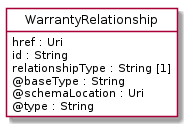

The diagram above was rendered by PlantUML. Its source (embedded in the PNG):
@startuml
hide circle
hide methods
hide stereotype
show <<Enumeration>> stereotype
skinparam class {
   BackgroundColor<<Enumeration>> #E6F5F7
   BackgroundColor<<Ref>> #FFFFE0
   BackgroundColor<<Pivot>> #FFFFFFF
   BackgroundColor<<SimpleType>> #E2F0DA
   BackgroundColor #FCF2E3
}

class WarrantyRelationship <<Pivot>> {
    href : Uri
    id : String
    relationshipType : String [1]
    @baseType : String
    @schemaLocation : Uri
    @type : String
}


@enduml